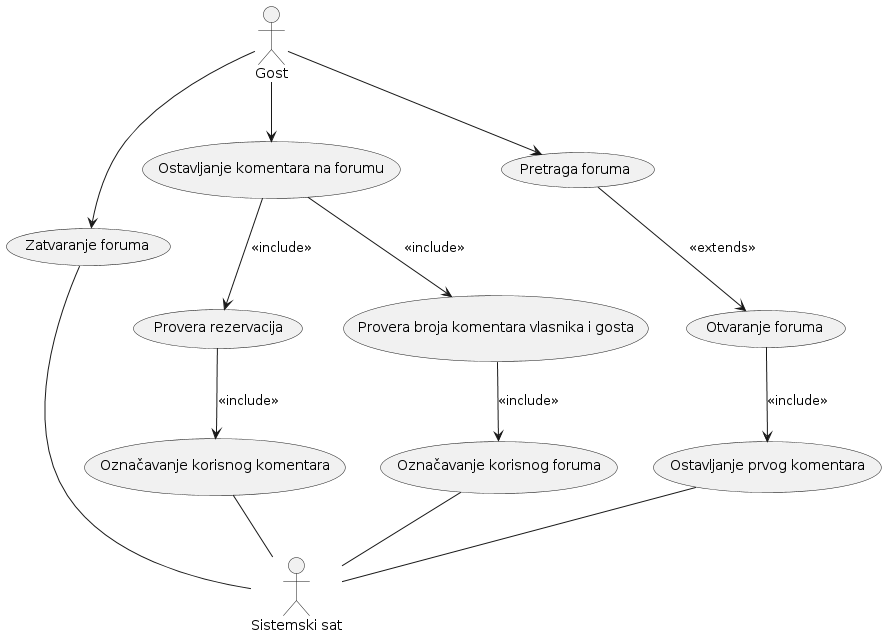

The diagram above was rendered by PlantUML. Its source (embedded in the PNG):
@startuml
!define RECTANGLE class

actor Gost

actor "Sistemski sat"

usecase "Otvaranje foruma" as UC1
usecase "Ostavljanje prvog komentara" as UC2
usecase "Zatvaranje foruma" as UC3
usecase "Ostavljanje komentara na forumu" as UC4
usecase "Označavanje korisnog foruma" as UC5
usecase "Provera rezervacija" as UC6
usecase "Označavanje korisnog komentara" as UC7
usecase "Provera broja komentara vlasnika i gosta" as UC8
usecase "Pretraga foruma" as UC9

Gost --> UC9
UC9 --> UC1 : <<extends>>
UC1 -down-> UC2 : <<include>>
Gost --> UC3
UC3 -- "Sistemski sat"
UC2 -- "Sistemski sat"
Gost --> UC4
UC4 -down-> UC6 : <<include>>
UC6 -down-> UC7 : <<include>>
UC4 --> UC8 : <<include>>
UC8 --> UC5 : <<include>>

UC7 -- "Sistemski sat"
UC5 -- "Sistemski sat"
@enduml